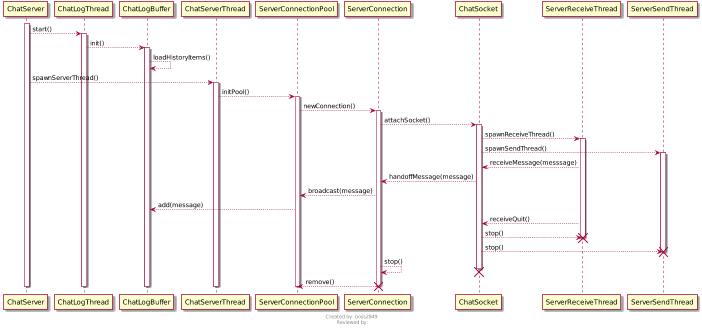

The diagram above was rendered by PlantUML. Its source (embedded in the PNG):
@startuml
scale max 700 width
hide circle

footer
Created by: boss2849
Reviewed by:
endfooter

activate ChatServer
ChatServer --> ChatLogThread : start()
activate ChatLogThread
ChatLogThread --> ChatLogBuffer : init()
activate ChatLogBuffer
ChatLogBuffer --> ChatLogBuffer : loadHistoryItems()
ChatServer --> ChatServerThread : spawnServerThread()
activate ChatServerThread
ChatServerThread --> ServerConnectionPool : initPool()
activate ServerConnectionPool
ServerConnectionPool --> ServerConnection : newConnection()
activate ServerConnection
ServerConnection --> ChatSocket : attachSocket()
activate ChatSocket
ChatSocket --> ServerReceiveThread : spawnReceiveThread()
activate ServerReceiveThread
ChatSocket --> ServerSendThread : spawnSendThread()
activate ServerSendThread

ServerReceiveThread --> ChatSocket : receiveMessage(messsage)
ChatSocket --> ServerConnection : handoffMessage(message)
ServerConnection --> ServerConnectionPool : broadcast(message)
ServerConnectionPool --> ChatLogBuffer : add(message)

ServerReceiveThread --> ChatSocket : receiveQuit()
ChatSocket --> ServerReceiveThread : stop()
destroy ServerReceiveThread
ChatSocket --> ServerSendThread : stop()
destroy ServerSendThread
ServerConnection --> ServerConnection : stop()
destroy ChatSocket
ServerConnection --> ServerConnectionPool : remove()
destroy ServerConnection

deactivate ServerConnectionPool
deactivate ChatServerThread
deactivate ChatLogBuffer
deactivate ChatLogThread
deactivate ChatServer

@enduml